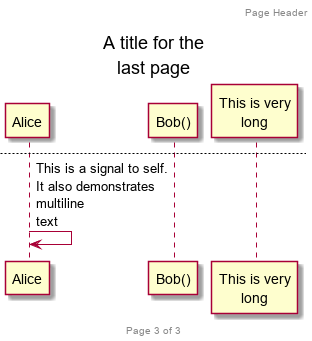

The diagram above was rendered by PlantUML. Its source (embedded in the PNG):
@startuml

header Page Header
footer Page %page% of %lastpage%

title Example Title

skinparam responseMessageBelowArrow true

newpage

Alice -> "Bob()" : Hello
"Bob()" -> "This is very\nlong" as Long
' You can also declare:
' "Bob()" -> Long as "This is very\nlong"
Long --> "Bob()" : ok

newpage A title for the\nlast page

Alice->Alice: This is a signal to self.\nIt also demonstrates\nmultiline \ntext
@enduml